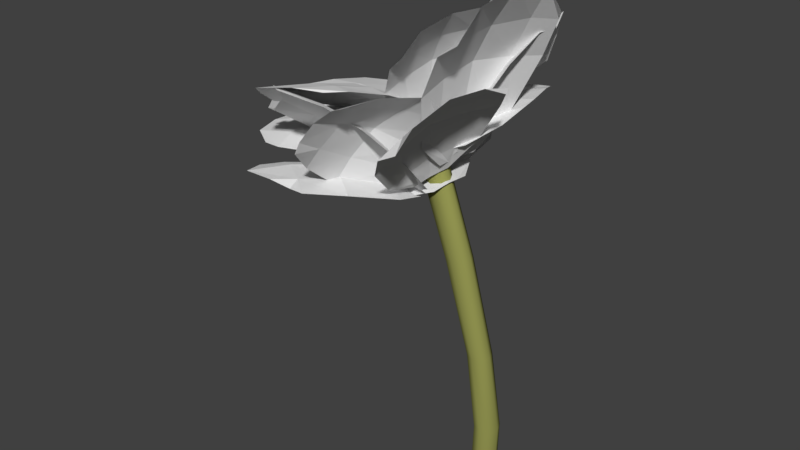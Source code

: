 # Source: SmallSingle.blend  (saved by Blender 2.79.0; exported with 4.5.12 LTS)
import bpy
from mathutils import Matrix  # noqa: F401  (used for matrix-valued properties, if any)

bpy.ops.wm.read_factory_settings(use_empty=True)
scene = bpy.context.scene
scene.name = 'Scene'

# ---- collections
col_collection_1 = bpy.data.collections.new('Collection 1'); scene.collection.children.link(col_collection_1)

# ---- materials (node trees are filled in below, after node groups)
mat_material_002 = bpy.data.materials.new('Material.002')
mat_material_002.alpha_threshold = 0.0
mat_material_002.use_transparent_shadow = False
mat_material_002.diffuse_color = (0.2936, 0.3032, 0.08391, 1.0)
mat_material_002.roughness = 0.5
mat_material_002.specular_intensity = 0.0
mat_petal_002 = bpy.data.materials.new('Petal.002')
mat_petal_002.alpha_threshold = 0.0
mat_petal_002.use_transparent_shadow = False
mat_petal_002.roughness = 0.5
mat_petal_002.specular_intensity = 0.0

# ---- material node trees

# ---- world
world_world = bpy.data.worlds.new('World'); scene.world = world_world
world_world.color = (0.05088, 0.05088, 0.05088)
world_world.use_sun_shadow = False
world_world.sun_shadow_jitter_overblur = 0.0
world_world.cycles.sampling_method = 'MANUAL'

# ---- meshes
me_cylinder_001 = bpy.data.meshes.new('Cylinder.001')
me_cylinder_001.from_pydata([(5.248, 1.0, -0.9866), (-0.02286, 1.174, 1.173), (5.955, 0.7071, -0.9866), (0.6639, 0.9023, 1.198), (6.248, -6.2e-08, -0.9866), (0.9548, 0.2044, 1.211), (5.955, -0.7071, -0.9866), (0.7014, -0.5112, 1.202), (5.248, -1.0, -0.9866), (0.03123, -0.8253, 1.177), (4.541, -0.7071, -0.9866), (-0.6657, -0.554, 1.152), (4.248, -2.396e-09, -0.9866), (-0.9674, 0.1439, 1.14), (4.541, 0.7071, -0.9866), (-0.7037, 0.8595, 1.148), (5.462, 1.0, -0.4966), (4.534, 1.009, 0.01435), (2.355, 1.11, 0.6321), (3.05, 0.8258, 0.6434), (5.172, 0.7152, 0.01193), (6.135, 0.7071, -0.4966), (3.353, 0.1236, 0.6504), (5.444, 0.007346, 0.01087), (6.424, -4.382e-08, -0.4966), (3.077, -0.5882, 0.6455), (5.175, -0.6992, 0.012), (6.135, -0.7071, -0.4966), (2.396, -0.8902, 0.635), (4.54, -0.991, 0.01462), (5.462, -1.0, -0.4966), (1.696, -0.6092, 0.6198), (3.891, -0.6971, 0.01619), (4.764, -0.7071, -0.4966), (1.385, 0.09162, 0.6103), (3.605, 0.0108, 0.01658), (4.449, 8.909e-10, -0.4966), (1.669, 0.8051, 0.618), (3.885, 0.7174, 0.0161), (4.764, 0.7071, -0.4966), (0.2122, -1.717, 1.049), (-2.073, -0.1307, 1.003), (-4.01, -10.3, 1.255), (-9.461, -6.519, 1.146), (-2.551, -10.63, 1.273), (-0.5893, -8.32, 1.235), (0.7088, -4.557, 1.129), (-5.071, -0.5458, 1.013), (-8.452, -2.861, 1.078), (-10.09, -5.393, 1.121), (-0.3638, -1.315, 1.042), (-0.9383, -0.9139, 1.033), (-1.506, -0.5215, 1.019), (-9.265, -8.027, 1.209), (-8.087, -10.29, 1.266), (-5.575, -10.57, 1.283), (-3.723, -1.383, 1.07), (-2.171, -2.394, 1.119), (-0.6344, -3.53, 1.132), (-6.74, -4.015, 1.17), (-4.631, -5.454, 1.254), (-2.435, -7.004, 1.256), (-8.481, -6.361, 1.198), (-6.374, -7.845, 1.275), (-4.16, -9.37, 1.284), (-1.453, 0.002012, 1.281), (1.272, 1.262, 1.375), (-8.743, 9.334, 1.45), (-2.974, 12.0, 1.648), (-9.003, 7.488, 1.421), (-8.176, 4.147, 1.338), (-4.728, 0.9959, 1.268), (2.164, 4.183, 1.505), (1.106, 8.435, 1.657), (-1.333, 11.03, 1.684), (-0.7895, 0.3027, 1.309), (-0.1205, 0.6076, 1.335), (0.5732, 0.9325, 1.356), (-4.207, 11.89, 1.671), (-6.833, 11.91, 1.644), (-8.247, 10.02, 1.532), (0.4663, 3.273, 1.481), (-1.428, 2.315, 1.436), (-3.22, 1.572, 1.354), (-1.202, 7.26, 1.644), (-3.921, 5.914, 1.6), (-6.309, 4.899, 1.469), (-3.074, 10.13, 1.671), (-5.449, 8.885, 1.637), (-7.564, 8.049, 1.516), (0.4321, -1.301, 1.32), (1.095, 1.806, 1.287), (-12.15, -1.464, 1.452), (-10.23, 7.533, 1.358), (-10.24, -2.911, 1.438), (-7.028, -3.585, 1.429), (-2.392, -3.152, 1.368), (-0.7181, 4.706, 1.287), (-4.749, 7.105, 1.318), (-7.952, 7.837, 1.326), (0.5933, -0.5193, 1.316), (0.7557, 0.261, 1.311), (0.9245, 1.034, 1.3), (-11.81, 6.101, 1.38), (-12.52, 3.242, 1.421), (-13.03, 0.3424, 1.44), (-1.068, 2.9, 1.341), (-1.485, 0.8106, 1.383), (-1.966, -1.3, 1.384), (-5.324, 4.76, 1.408), (-5.993, 1.879, 1.485), (-6.572, -1.093, 1.468), (-8.431, 5.553, 1.403), (-9.266, 2.578, 1.47), (-9.733, -0.531, 1.466), (-0.3096, 0.949, 1.498), (-2.756, 1.776, 1.411), (-2.318, -8.575, 1.815), (-9.402, -6.178, 1.563), (-0.9562, -7.65, 1.826), (0.168, -5.119, 1.767), (0.6881, -1.448, 1.621), (-5.499, 0.6437, 1.401), (-8.249, -2.273, 1.469), (-9.42, -4.788, 1.526), (-0.934, 1.167, 1.48), (-1.555, 1.382, 1.461), (-2.157, 1.581, 1.437), (-8.702, -8.024, 1.67), (-7.178, -9.93, 1.779), (-4.166, -9.553, 1.83), (-4.129, 0.2984, 1.48), (-2.513, -0.1711, 1.555), (-0.8223, -0.8214, 1.597), (-6.522, -2.762, 1.589), (-4.34, -3.431, 1.709), (-1.913, -4.321, 1.752), (-7.706, -5.229, 1.633), (-5.457, -6.076, 1.75), (-2.916, -6.853, 1.803), (-0.6437, 1.951, 1.422), (-1.41, -0.4472, 1.384), (4.021, 1.197, 2.13), (1.801, -5.747, 2.021), (3.444, 2.583, 2.07), (2.278, 3.348, 1.881), (0.6374, 3.251, 1.595), (-1.301, -2.814, 1.499), (-0.3598, -4.903, 1.752), (0.7912, -5.714, 1.94), (-0.8701, 1.359, 1.415), (-1.086, 0.7657, 1.407), (-1.253, 0.1605, 1.396), (2.325, -4.549, 2.151), (3.114, -2.346, 2.219), (3.743, -0.1044, 2.22), (-1.133, -1.325, 1.535), (-0.7852, 0.3451, 1.567), (-0.09622, 1.917, 1.586), (-0.2327, -2.929, 1.813), (0.1494, -0.5857, 1.871), (1.213, 1.589, 1.884), (0.9564, -3.81, 1.99), (1.506, -1.436, 2.053), (2.461, 0.8847, 2.064), (-0.6545, 0.5198, 1.231), (0.8542, -1.688, 1.38), (-0.4878, 8.757, 2.004), (1.799, 5.411, 2.23), (-1.255, 9.185, 1.862), (-2.243, 7.545, 1.564), (-1.824, 3.696, 1.276), (1.992, -1.886, 1.653), (2.499, 0.6091, 2.032), (2.297, 3.99, 2.213), (-0.3274, -0.04321, 1.27), (0.01475, -0.6029, 1.309), (0.427, -1.147, 1.345), (1.221, 6.203, 2.23), (0.4149, 8.055, 2.201), (-0.3731, 8.532, 2.073), (0.7294, -0.719, 1.575), (-0.513, 0.6908, 1.48), (-1.311, 2.267, 1.374), (0.8107, 1.975, 1.949), (-1.077, 3.518, 1.816), (-1.805, 5.815, 1.691), (1.154, 4.883, 2.148), (-0.372, 6.061, 2.04), (-0.9211, 7.933, 1.944), (0.2657, 1.998, 1.221), (1.645, 0.09543, 1.356), (1.627, 11.45, 1.627), (5.62, 5.944, 2.015), (0.6724, 10.78, 1.556), (-0.1521, 8.653, 1.403), (-0.3448, 4.963, 1.239), (3.143, 0.1526, 1.579), (4.592, 2.107, 1.865), (5.443, 4.203, 2.021), (0.5701, 1.521, 1.258), (0.8865, 1.045, 1.293), (1.259, 0.57, 1.325), (4.98, 7.794, 2.069), (3.68, 9.718, 1.968), (2.423, 11.31, 1.819), (2.014, 1.216, 1.515), (0.8927, 2.465, 1.433), (0.1505, 3.789, 1.333), (2.977, 3.572, 1.795), (1.28, 5.357, 1.693), (0.3811, 7.156, 1.542), (3.946, 5.573, 1.945), (2.336, 7.531, 1.839), (1.249, 9.301, 1.682), (-0.8496, 0.8864, 1.119), (0.9076, 2.989, 1.18), (-10.2, 5.554, 0.9999), (-5.108, 11.64, 1.177), (-9.824, 4.145, 1.004), (-7.647, 2.24, 1.032), (-3.814, 0.6446, 1.068), (0.6298, 5.964, 1.222), (-1.601, 9.476, 1.243), (-3.744, 11.42, 1.216), (-0.4289, 1.409, 1.138), (-0.002626, 1.932, 1.156), (0.4497, 2.46, 1.169), (-7.307, 11.57, 1.158), (-9.187, 9.796, 1.107), (-10.56, 7.665, 1.045), (-0.4922, 4.657, 1.216), (-1.727, 3.189, 1.192), (-2.869, 1.815, 1.133), (-3.217, 7.795, 1.248), (-5.057, 5.776, 1.229), (-6.526, 3.833, 1.133), (-5.221, 9.767, 1.214), (-7.184, 7.77, 1.182), (-8.665, 5.651, 1.094), (0.5042, -1.15, 1.299), (2.938, -0.3524, 1.402), (-5.265, 9.587, 1.151), (1.785, 11.9, 1.449), (-5.286, 6.411, 1.172), (-4.441, 3.631, 1.187), (-2.044, 0.2452, 1.225), (4.113, 2.264, 1.485), (3.936, 6.376, 1.54), (3.135, 9.172, 1.527), (1.088, -0.9489, 1.329), (1.679, -0.7482, 1.357), (2.305, -0.55, 1.38), (0.232, 11.47, 1.443), (-2.106, 10.75, 1.358), (-4.279, 9.997, 1.252), (2.515, 1.745, 1.452), (0.7734, 1.169, 1.399), (-0.7768, 0.6677, 1.313), (1.708, 5.78, 1.51), (-0.8336, 5.046, 1.449), (-2.877, 4.277, 1.316), (1.053, 8.536, 1.491), (-1.557, 7.899, 1.417), (-3.714, 6.977, 1.29), (1.234, -1.547, 1.1), (1.886, 1.173, 1.138), (-10.47, -0.906, 0.7803), (-8.583, 6.971, 0.8921), (-7.999, -2.537, 0.8795), (-5.316, -3.298, 0.9504), (-1.268, -3.08, 1.034), (0.3783, 3.799, 1.132), (-3.075, 6.061, 1.083), (-5.746, 6.873, 1.013), (1.375, -0.8716, 1.113), (1.522, -0.1949, 1.125), (1.701, 0.4883, 1.132), (-9.163, 5.507, 0.921), (-9.844, 2.972, 0.8964), (-10.37, 0.4667, 0.8492), (-0.1078, 2.147, 1.139), (-0.6021, 0.2753, 1.13), (-0.9899, -1.53, 1.086), (-3.879, 3.885, 1.104), (-4.711, 1.273, 1.105), (-5.105, -1.239, 1.031), (-6.422, 4.769, 1.028), (-7.352, 2.105, 1.014), (-7.701, -0.5568, 0.9517), (-1.308, -0.6802, 1.228), (-2.051, 2.041, 1.205), (-10.42, -6.258, 1.278), (-12.57, 1.624, 1.213), (-9.066, -6.369, 1.283), (-6.266, -5.576, 1.289), (-2.783, -3.31, 1.256), (-4.663, 3.573, 1.2), (-8.822, 3.789, 1.212), (-11.64, 3.048, 1.205), (-1.501, 0.000381, 1.226), (-1.693, 0.6809, 1.224), (-1.873, 1.361, 1.215), (-13.77, 0.08623, 1.237), (-13.33, -2.471, 1.266), (-12.38, -4.957, 1.279), (-4.221, 1.991, 1.244), (-3.709, 0.1638, 1.278), (-3.218, -1.689, 1.274), (-8.352, 1.677, 1.286), (-7.729, -0.8884, 1.348), (-6.952, -3.45, 1.328), (-11.11, 1.028, 1.268), (-10.57, -1.676, 1.321), (-9.659, -4.304, 1.312), (1.781, -2.983, 1.174), (-0.1864, -1.449, 1.06), (-4.977, -10.02, 1.81), (-10.67, -5.581, 1.48), (-2.204, -8.71, 1.738), (-0.1288, -7.325, 1.61), (1.783, -5.019, 1.364), (-3.193, -1.14, 1.077), (-6.898, -2.048, 1.219), (-9.011, -3.403, 1.344), (1.289, -2.569, 1.149), (0.7969, -2.164, 1.123), (0.3052, -1.802, 1.092), (-9.641, -5.968, 1.58), (-7.823, -7.304, 1.696), (-6.241, -9.211, 1.796), (-1.99, -1.787, 1.166), (-0.6276, -2.67, 1.255), (0.6688, -3.862, 1.32), (-5.372, -2.83, 1.353), (-3.519, -3.979, 1.493), (-1.666, -5.721, 1.567), (-7.496, -4.187, 1.464), (-5.668, -5.532, 1.606), (-3.646, -7.194, 1.687), (2.157, -0.1692, 1.34), (0.369, -0.9199, 1.165), (1.083, -10.6, 1.843), (-1.832, -11.82, 1.558), (1.989, -8.07, 1.859), (3.051, -4.602, 1.8), (3.108, -1.404, 1.56), (-1.416, -3.304, 1.118), (-2.956, -7.124, 1.213), (-2.657, -10.02, 1.404), (1.673, -0.3435, 1.299), (1.2, -0.5218, 1.257), (0.7788, -0.7189, 1.211), (-1.704, -11.52, 1.618), (-0.8744, -11.02, 1.733), (0.3564, -10.66, 1.819), (-0.6313, -2.705, 1.238), (0.4213, -2.097, 1.366), (1.787, -1.691, 1.474), (-2.101, -6.35, 1.378), (-0.8124, -5.421, 1.562), (1.207, -4.967, 1.701), (-2.015, -9.384, 1.516), (-0.9722, -8.387, 1.663), (0.7084, -8.252, 1.783), (1.237, -0.01843, 1.209), (0.1842, -2.484, 1.131), (7.367, -2.247, 1.848), (4.318, -9.386, 1.623), (6.767, -1.12, 1.843), (5.382, 0.09585, 1.687), (3.041, 0.858, 1.402), (0.3795, -5.378, 1.205), (1.76, -8.387, 1.419), (3.115, -9.64, 1.574), (0.9405, -0.6318, 1.192), (0.6541, -1.246, 1.175), (0.4142, -1.864, 1.153), (5.179, -8.814, 1.779), (6.592, -7.054, 1.921), (7.117, -4.23, 1.921), (0.7177, -3.874, 1.27), (1.26, -2.172, 1.334), (2.142, -0.5411, 1.375), (2.131, -6.432, 1.522), (2.798, -4.078, 1.627), (4.115, -1.788, 1.669), (3.648, -7.865, 1.673), (4.575, -5.553, 1.785), (5.698, -3.025, 1.824), (1.891, 2.086, 1.268), (1.457, -1.223, 1.262), (6.781, 4.585, 2.154), (5.523, -4.999, 2.137), (6.186, 5.271, 2.09), (4.844, 5.677, 1.845), (3.071, 4.46, 1.471), (1.973, -3.91, 1.456), (3.348, -5.71, 1.825), (4.793, -6.005, 2.087), (1.733, 1.268, 1.269), (1.59, 0.4463, 1.269), (1.516, -0.387, 1.266), (6.148, -3.499, 2.326), (6.755, -0.5066, 2.392), (6.947, 2.636, 2.335), (1.833, -1.894, 1.473), (1.89, 0.3853, 1.485), (2.421, 2.581, 1.481), (3.025, -3.024, 1.866), (2.954, 0.1821, 1.898), (3.846, 3.21, 1.877), (4.546, -3.427, 2.116), (4.53, -0.09456, 2.133), (5.401, 3.053, 2.128)], [], [(18, 1, 3, 19), (19, 3, 5, 22), (22, 5, 7, 25), (25, 7, 9, 28), (28, 9, 11, 31), (31, 11, 13, 34), (3, 1, 15, 13, 11, 9, 7, 5), (34, 13, 15, 37), (37, 15, 1, 18), (0, 2, 4, 6, 8, 10, 12, 14), (14, 39, 16, 0), (39, 38, 17, 16), (38, 37, 18, 17), (12, 36, 39, 14), (36, 35, 38, 39), (35, 34, 37, 38), (10, 33, 36, 12), (33, 32, 35, 36), (32, 31, 34, 35), (8, 30, 33, 10), (30, 29, 32, 33), (29, 28, 31, 32), (6, 27, 30, 8), (27, 26, 29, 30), (26, 25, 28, 29), (4, 24, 27, 6), (24, 23, 26, 27), (23, 22, 25, 26), (2, 21, 24, 4), (21, 20, 23, 24), (20, 19, 22, 23), (0, 16, 21, 2), (16, 17, 20, 21), (17, 18, 19, 20), (62, 49, 43, 53), (52, 41, 47, 56), (56, 47, 48, 59), (59, 48, 49, 62), (45, 61, 64, 44), (61, 60, 63, 64), (60, 59, 62, 63), (46, 58, 61, 45), (58, 57, 60, 61), (57, 56, 59, 60), (40, 50, 58, 46), (50, 51, 57, 58), (51, 52, 56, 57), (44, 64, 55, 42), (64, 63, 54, 55), (63, 62, 53, 54), (87, 74, 68, 78), (77, 66, 72, 81), (81, 72, 73, 84), (84, 73, 74, 87), (70, 86, 89, 69), (86, 85, 88, 89), (85, 84, 87, 88), (71, 83, 86, 70), (83, 82, 85, 86), (82, 81, 84, 85), (65, 75, 83, 71), (75, 76, 82, 83), (76, 77, 81, 82), (69, 89, 80, 67), (89, 88, 79, 80), (88, 87, 78, 79), (112, 99, 93, 103), (102, 91, 97, 106), (106, 97, 98, 109), (109, 98, 99, 112), (95, 111, 114, 94), (111, 110, 113, 114), (110, 109, 112, 113), (96, 108, 111, 95), (108, 107, 110, 111), (107, 106, 109, 110), (90, 100, 108, 96), (100, 101, 107, 108), (101, 102, 106, 107), (94, 114, 105, 92), (114, 113, 104, 105), (113, 112, 103, 104), (137, 124, 118, 128), (127, 116, 122, 131), (131, 122, 123, 134), (134, 123, 124, 137), (120, 136, 139, 119), (136, 135, 138, 139), (135, 134, 137, 138), (121, 133, 136, 120), (133, 132, 135, 136), (132, 131, 134, 135), (115, 125, 133, 121), (125, 126, 132, 133), (126, 127, 131, 132), (119, 139, 130, 117), (139, 138, 129, 130), (138, 137, 128, 129), (162, 149, 143, 153), (152, 141, 147, 156), (156, 147, 148, 159), (159, 148, 149, 162), (145, 161, 164, 144), (161, 160, 163, 164), (160, 159, 162, 163), (146, 158, 161, 145), (158, 157, 160, 161), (157, 156, 159, 160), (140, 150, 158, 146), (150, 151, 157, 158), (151, 152, 156, 157), (144, 164, 155, 142), (164, 163, 154, 155), (163, 162, 153, 154), (187, 174, 168, 178), (177, 166, 172, 181), (181, 172, 173, 184), (184, 173, 174, 187), (170, 186, 189, 169), (186, 185, 188, 189), (185, 184, 187, 188), (171, 183, 186, 170), (183, 182, 185, 186), (182, 181, 184, 185), (165, 175, 183, 171), (175, 176, 182, 183), (176, 177, 181, 182), (169, 189, 180, 167), (189, 188, 179, 180), (188, 187, 178, 179), (212, 199, 193, 203), (202, 191, 197, 206), (206, 197, 198, 209), (209, 198, 199, 212), (195, 211, 214, 194), (211, 210, 213, 214), (210, 209, 212, 213), (196, 208, 211, 195), (208, 207, 210, 211), (207, 206, 209, 210), (190, 200, 208, 196), (200, 201, 207, 208), (201, 202, 206, 207), (194, 214, 205, 192), (214, 213, 204, 205), (213, 212, 203, 204), (237, 224, 218, 228), (227, 216, 222, 231), (231, 222, 223, 234), (234, 223, 224, 237), (220, 236, 239, 219), (236, 235, 238, 239), (235, 234, 237, 238), (221, 233, 236, 220), (233, 232, 235, 236), (232, 231, 234, 235), (215, 225, 233, 221), (225, 226, 232, 233), (226, 227, 231, 232), (219, 239, 230, 217), (239, 238, 229, 230), (238, 237, 228, 229), (262, 249, 243, 253), (252, 241, 247, 256), (256, 247, 248, 259), (259, 248, 249, 262), (245, 261, 264, 244), (261, 260, 263, 264), (260, 259, 262, 263), (246, 258, 261, 245), (258, 257, 260, 261), (257, 256, 259, 260), (240, 250, 258, 246), (250, 251, 257, 258), (251, 252, 256, 257), (244, 264, 255, 242), (264, 263, 254, 255), (263, 262, 253, 254), (287, 274, 268, 278), (277, 266, 272, 281), (281, 272, 273, 284), (284, 273, 274, 287), (270, 286, 289, 269), (286, 285, 288, 289), (285, 284, 287, 288), (271, 283, 286, 270), (283, 282, 285, 286), (282, 281, 284, 285), (265, 275, 283, 271), (275, 276, 282, 283), (276, 277, 281, 282), (269, 289, 280, 267), (289, 288, 279, 280), (288, 287, 278, 279), (312, 299, 293, 303), (302, 291, 297, 306), (306, 297, 298, 309), (309, 298, 299, 312), (295, 311, 314, 294), (311, 310, 313, 314), (310, 309, 312, 313), (296, 308, 311, 295), (308, 307, 310, 311), (307, 306, 309, 310), (290, 300, 308, 296), (300, 301, 307, 308), (301, 302, 306, 307), (294, 314, 305, 292), (314, 313, 304, 305), (313, 312, 303, 304), (337, 324, 318, 328), (327, 316, 322, 331), (331, 322, 323, 334), (334, 323, 324, 337), (320, 336, 339, 319), (336, 335, 338, 339), (335, 334, 337, 338), (321, 333, 336, 320), (333, 332, 335, 336), (332, 331, 334, 335), (315, 325, 333, 321), (325, 326, 332, 333), (326, 327, 331, 332), (319, 339, 330, 317), (339, 338, 329, 330), (338, 337, 328, 329), (362, 349, 343, 353), (352, 341, 347, 356), (356, 347, 348, 359), (359, 348, 349, 362), (345, 361, 364, 344), (361, 360, 363, 364), (360, 359, 362, 363), (346, 358, 361, 345), (358, 357, 360, 361), (357, 356, 359, 360), (340, 350, 358, 346), (350, 351, 357, 358), (351, 352, 356, 357), (344, 364, 355, 342), (364, 363, 354, 355), (363, 362, 353, 354), (387, 374, 368, 378), (377, 366, 372, 381), (381, 372, 373, 384), (384, 373, 374, 387), (370, 386, 389, 369), (386, 385, 388, 389), (385, 384, 387, 388), (371, 383, 386, 370), (383, 382, 385, 386), (382, 381, 384, 385), (365, 375, 383, 371), (375, 376, 382, 383), (376, 377, 381, 382), (369, 389, 380, 367), (389, 388, 379, 380), (388, 387, 378, 379), (412, 399, 393, 403), (402, 391, 397, 406), (406, 397, 398, 409), (409, 398, 399, 412), (395, 411, 414, 394), (411, 410, 413, 414), (410, 409, 412, 413), (396, 408, 411, 395), (408, 407, 410, 411), (407, 406, 409, 410), (390, 400, 408, 396), (400, 401, 407, 408), (401, 402, 406, 407), (394, 414, 405, 392), (414, 413, 404, 405), (413, 412, 403, 404)])
me_cylinder_001.polygons.foreach_set('use_smooth', [1, 1, 1, 1, 1, 1, 1, 1, 1, 1, 1, 1, 1, 1, 1, 1, 1, 1, 1, 1, 1, 1, 1, 1, 1, 1, 1, 1, 1, 1, 1, 1, 1, 1, 0, 0, 0, 0, 0, 0, 0, 0, 0, 0, 0, 0, 0, 0, 0, 0, 0, 0, 0, 0, 0, 0, 0, 0, 0, 0, 0, 0, 0, 0, 0, 0, 0, 0, 0, 0, 0, 0, 0, 0, 0, 0, 0, 0, 0, 0, 0, 0, 0, 0, 0, 0, 0, 0, 0, 0, 0, 0, 0, 0, 0, 0, 0, 0, 0, 0, 0, 0, 0, 0, 0, 0, 0, 0, 0, 0, 0, 0, 0, 0, 0, 0, 0, 0, 0, 0, 0, 0, 0, 0, 0, 0, 0, 0, 0, 0, 0, 0, 0, 0, 0, 0, 0, 0, 0, 0, 0, 0, 0, 0, 0, 0, 0, 0, 0, 0, 0, 0, 0, 0, 0, 0, 0, 0, 0, 0, 0, 0, 0, 0, 0, 0, 0, 0, 0, 0, 0, 0, 0, 0, 0, 0, 0, 0, 0, 0, 0, 0, 0, 0, 0, 0, 0, 0, 0, 0, 0, 0, 0, 0, 0, 0, 0, 0, 0, 0, 0, 0, 0, 0, 0, 0, 0, 0, 0, 0, 0, 0, 0, 0, 0, 0, 0, 0, 0, 0, 0, 0, 0, 0, 0, 0, 0, 0, 0, 0, 0, 0, 0, 0, 0, 0, 0, 0, 0, 0, 0, 0, 0, 0, 0, 0, 0, 0, 0, 0, 0, 0, 0, 0, 0, 0, 0, 0, 0, 0, 0, 0, 0, 0, 0, 0, 0, 0, 0, 0, 0, 0, 0, 0])
me_cylinder_001.polygons.foreach_set('material_index', [0, 0, 0, 0, 0, 0, 0, 0, 0, 0, 0, 0, 0, 0, 0, 0, 0, 0, 0, 0, 0, 0, 0, 0, 0, 0, 0, 0, 0, 0, 0, 0, 0, 0, 1, 1, 1, 1, 1, 1, 1, 1, 1, 1, 1, 1, 1, 1, 1, 1, 1, 1, 1, 1, 1, 1, 1, 1, 1, 1, 1, 1, 1, 1, 1, 1, 1, 1, 1, 1, 1, 1, 1, 1, 1, 1, 1, 1, 1, 1, 1, 1, 1, 1, 1, 1, 1, 1, 1, 1, 1, 1, 1, 1, 1, 1, 1, 1, 1, 1, 1, 1, 1, 1, 1, 1, 1, 1, 1, 1, 1, 1, 1, 1, 1, 1, 1, 1, 1, 1, 1, 1, 1, 1, 1, 1, 1, 1, 1, 1, 1, 1, 1, 1, 1, 1, 1, 1, 1, 1, 1, 1, 1, 1, 1, 1, 1, 1, 1, 1, 1, 1, 1, 1, 1, 1, 1, 1, 1, 1, 1, 1, 1, 1, 1, 1, 1, 1, 1, 1, 1, 1, 1, 1, 1, 1, 1, 1, 1, 1, 1, 1, 1, 1, 1, 1, 1, 1, 1, 1, 1, 1, 1, 1, 1, 1, 1, 1, 1, 1, 1, 1, 1, 1, 1, 1, 1, 1, 1, 1, 1, 1, 1, 1, 1, 1, 1, 1, 1, 1, 1, 1, 1, 1, 1, 1, 1, 1, 1, 1, 1, 1, 1, 1, 1, 1, 1, 1, 1, 1, 1, 1, 1, 1, 1, 1, 1, 1, 1, 1, 1, 1, 1, 1, 1, 1, 1, 1, 1, 1, 1, 1, 1, 1, 1, 1, 1, 1, 1, 1, 1, 1, 1, 1])
_uv = me_cylinder_001.uv_layers.new(name='UVMap')
_uv.uv.foreach_set('vector', [0.0, 0.0, 0.0, 0.0, 0.0, 0.0, 0.0, 0.0, 0.0, 0.0, 0.0, 0.0, 0.0, 0.0, 0.0, 0.0, 0.0, 0.0, 0.0, 0.0, 0.0, 0.0, 0.0, 0.0, 0.0, 0.0, 0.0, 0.0, 0.0, 0.0, 0.0, 0.0, 0.0, 0.0, 0.0, 0.0, 0.0, 0.0, 0.0, 0.0, 0.0, 0.0, 0.0, 0.0, 0.0, 0.0, 0.0, 0.0, 0.0, 0.0, 0.0, 0.0, 0.0, 0.0, 0.0, 0.0, 0.0, 0.0, 0.0, 0.0, 0.0, 0.0, 0.0, 0.0, 0.0, 0.0, 0.0, 0.0, 0.0, 0.0, 0.0, 0.0, 0.0, 0.0, 0.0, 0.0, 0.0, 0.0, 0.0, 0.0, 0.0, 0.0, 0.0, 0.0, 0.0, 0.0, 0.0, 0.0, 0.0, 0.0, 0.0, 0.0, 0.0, 0.0, 0.0, 0.0, 0.0, 0.0, 0.0, 0.0, 0.0, 0.0, 0.0, 0.0, 0.0, 0.0, 0.0, 0.0, 0.0, 0.0, 0.0, 0.0, 0.0, 0.0, 0.0, 0.0, 0.0, 0.0, 0.0, 0.0, 0.0, 0.0, 0.0, 0.0, 0.0, 0.0, 0.0, 0.0, 0.0, 0.0, 0.0, 0.0, 0.0, 0.0, 0.0, 0.0, 0.0, 0.0, 0.0, 0.0, 0.0, 0.0, 0.0, 0.0, 0.0, 0.0, 0.0, 0.0, 0.0, 0.0, 0.0, 0.0, 0.0, 0.0, 0.0, 0.0, 0.0, 0.0, 0.0, 0.0, 0.0, 0.0, 0.0, 0.0, 0.0, 0.0, 0.0, 0.0, 0.0, 0.0, 0.0, 0.0, 0.0, 0.0, 0.0, 0.0, 0.0, 0.0, 0.0, 0.0, 0.0, 0.0, 0.0, 0.0, 0.0, 0.0, 0.0, 0.0, 0.0, 0.0, 0.0, 0.0, 0.0, 0.0, 0.0, 0.0, 0.0, 0.0, 0.0, 0.0, 0.0, 0.0, 0.0, 0.0, 0.0, 0.0, 0.0, 0.0, 0.0, 0.0, 0.0, 0.0, 0.0, 0.0, 0.0, 0.0, 0.0, 0.0, 0.0, 0.0, 0.0, 0.0, 0.0, 0.0, 0.0, 0.0, 0.0, 0.0, 0.0, 0.0, 0.0, 0.0, 0.0, 0.0, 0.0, 0.0, 0.0, 0.0, 0.0, 0.0, 0.0, 0.0, 0.0, 0.0, 0.0, 0.0, 0.0, 0.0, 0.0, 0.0, 0.0, 0.0, 0.0, 0.0, 0.0, 0.0, 0.0, 0.0, 0.0, 0.0, 0.0, 0.0, 0.0, 0.0, 0.0, 0.0, 0.0, 0.0, 0.0, 0.0, 0.0, 0.0, 0.0, 0.0, 0.0, 0.0, 0.0, 0.0, 0.0, 0.0, 0.0, 0.0, 0.0, 0.0, 0.0, 0.0, 0.0, 0.0, 0.7498, 0.7758, 0.9935, 0.7922, 0.925, 0.9734, 0.7651, 0.9737, 0.3779, 0.0103, 0.4163, 0.008267, 0.6234, 0.1134, 0.4728, 0.1075, 0.4728, 0.1075, 0.6234, 0.1134, 0.946, 0.5313, 0.6657, 0.4758, 0.6657, 0.4758, 0.946, 0.5313, 0.9935, 0.7922, 0.7498, 0.7758, 0.01109, 0.4924, 0.2396, 0.4874, 0.2296, 0.7827, 0.01214, 0.7766, 0.2396, 0.4874, 0.4493, 0.4832, 0.4875, 0.7832, 0.2296, 0.7827, 0.4493, 0.4832, 0.6657, 0.4758, 0.7498, 0.7758, 0.4875, 0.7832, 0.151, 0.1212, 0.2545, 0.1174, 0.2396, 0.4874, 0.01109, 0.4924, 0.2545, 0.1174, 0.3659, 0.1166, 0.4493, 0.4832, 0.2396, 0.4874, 0.3659, 0.1166, 0.4728, 0.1075, 0.6657, 0.4758, 0.4493, 0.4832, 0.2591, 0.01412, 0.2996, 0.01335, 0.2545, 0.1174, 0.151, 0.1212, 0.2996, 0.01335, 0.3391, 0.01245, 0.3659, 0.1166, 0.2545, 0.1174, 0.3391, 0.01245, 0.3779, 0.0103, 0.4728, 0.1075, 0.3659, 0.1166, 0.01214, 0.7766, 0.2296, 0.7827, 0.2234, 0.994, 0.0762, 0.9951, 0.2296, 0.7827, 0.4875, 0.7832, 0.492, 0.9891, 0.2234, 0.994, 0.4875, 0.7832, 0.7498, 0.7758, 0.7651, 0.9737, 0.492, 0.9891, 0.7498, 0.7758, 0.9935, 0.7922, 0.925, 0.9734, 0.7651, 0.9737, 0.3779, 0.0103, 0.4163, 0.008267, 0.6234, 0.1134, 0.4728, 0.1075, 0.4728, 0.1075, 0.6234, 0.1134, 0.946, 0.5313, 0.6657, 0.4758, 0.6657, 0.4758, 0.946, 0.5313, 0.9935, 0.7922, 0.7498, 0.7758, 0.01109, 0.4924, 0.2396, 0.4874, 0.2296, 0.7827, 0.01214, 0.7766, 0.2396, 0.4874, 0.4493, 0.4832, 0.4875, 0.7832, 0.2296, 0.7827, 0.4493, 0.4832, 0.6657, 0.4758, 0.7498, 0.7758, 0.4875, 0.7832, 0.151, 0.1212, 0.2545, 0.1174, 0.2396, 0.4874, 0.01109, 0.4924, 0.2545, 0.1174, 0.3659, 0.1166, 0.4493, 0.4832, 0.2396, 0.4874, 0.3659, 0.1166, 0.4728, 0.1075, 0.6657, 0.4758, 0.4493, 0.4832, 0.2591, 0.01412, 0.2996, 0.01335, 0.2545, 0.1174, 0.151, 0.1212, 0.2996, 0.01335, 0.3391, 0.01245, 0.3659, 0.1166, 0.2545, 0.1174, 0.3391, 0.01245, 0.3779, 0.0103, 0.4728, 0.1075, 0.3659, 0.1166, 0.01214, 0.7766, 0.2296, 0.7827, 0.2234, 0.994, 0.0762, 0.9951, 0.2296, 0.7827, 0.4875, 0.7832, 0.492, 0.9891, 0.2234, 0.994, 0.4875, 0.7832, 0.7498, 0.7758, 0.7651, 0.9737, 0.492, 0.9891, 0.7498, 0.7758, 0.9935, 0.7922, 0.925, 0.9734, 0.7651, 0.9737, 0.3779, 0.0103, 0.4163, 0.008267, 0.6234, 0.1134, 0.4728, 0.1075, 0.4728, 0.1075, 0.6234, 0.1134, 0.946, 0.5313, 0.6657, 0.4758, 0.6657, 0.4758, 0.946, 0.5313, 0.9935, 0.7922, 0.7498, 0.7758, 0.01109, 0.4924, 0.2396, 0.4874, 0.2296, 0.7827, 0.01214, 0.7766, 0.2396, 0.4874, 0.4493, 0.4832, 0.4875, 0.7832, 0.2296, 0.7827, 0.4493, 0.4832, 0.6657, 0.4758, 0.7498, 0.7758, 0.4875, 0.7832, 0.151, 0.1212, 0.2545, 0.1174, 0.2396, 0.4874, 0.01109, 0.4924, 0.2545, 0.1174, 0.3659, 0.1166, 0.4493, 0.4832, 0.2396, 0.4874, 0.3659, 0.1166, 0.4728, 0.1075, 0.6657, 0.4758, 0.4493, 0.4832, 0.2591, 0.01412, 0.2996, 0.01335, 0.2545, 0.1174, 0.151, 0.1212, 0.2996, 0.01335, 0.3391, 0.01245, 0.3659, 0.1166, 0.2545, 0.1174, 0.3391, 0.01245, 0.3779, 0.0103, 0.4728, 0.1075, 0.3659, 0.1166, 0.01214, 0.7766, 0.2296, 0.7827, 0.2234, 0.994, 0.0762, 0.9951, 0.2296, 0.7827, 0.4875, 0.7832, 0.492, 0.9891, 0.2234, 0.994, 0.4875, 0.7832, 0.7498, 0.7758, 0.7651, 0.9737, 0.492, 0.9891, 0.7498, 0.7758, 0.9935, 0.7922, 0.925, 0.9734, 0.7651, 0.9737, 0.3779, 0.0103, 0.4163, 0.008267, 0.6234, 0.1134, 0.4728, 0.1075, 0.4728, 0.1075, 0.6234, 0.1134, 0.946, 0.5313, 0.6657, 0.4758, 0.6657, 0.4758, 0.946, 0.5313, 0.9935, 0.7922, 0.7498, 0.7758, 0.01109, 0.4924, 0.2396, 0.4874, 0.2296, 0.7827, 0.01214, 0.7766, 0.2396, 0.4874, 0.4493, 0.4832, 0.4875, 0.7832, 0.2296, 0.7827, 0.4493, 0.4832, 0.6657, 0.4758, 0.7498, 0.7758, 0.4875, 0.7832, 0.151, 0.1212, 0.2545, 0.1174, 0.2396, 0.4874, 0.01109, 0.4924, 0.2545, 0.1174, 0.3659, 0.1166, 0.4493, 0.4832, 0.2396, 0.4874, 0.3659, 0.1166, 0.4728, 0.1075, 0.6657, 0.4758, 0.4493, 0.4832, 0.2591, 0.01412, 0.2996, 0.01335, 0.2545, 0.1174, 0.151, 0.1212, 0.2996, 0.01335, 0.3391, 0.01245, 0.3659, 0.1166, 0.2545, 0.1174, 0.3391, 0.01245, 0.3779, 0.0103, 0.4728, 0.1075, 0.3659, 0.1166, 0.01214, 0.7766, 0.2296, 0.7827, 0.2234, 0.994, 0.0762, 0.9951, 0.2296, 0.7827, 0.4875, 0.7832, 0.492, 0.9891, 0.2234, 0.994, 0.4875, 0.7832, 0.7498, 0.7758, 0.7651, 0.9737, 0.492, 0.9891, 0.7498, 0.7758, 0.9935, 0.7922, 0.925, 0.9734, 0.7651, 0.9737, 0.3779, 0.0103, 0.4163, 0.008267, 0.6234, 0.1134, 0.4728, 0.1075, 0.4728, 0.1075, 0.6234, 0.1134, 0.946, 0.5313, 0.6657, 0.4758, 0.6657, 0.4758, 0.946, 0.5313, 0.9935, 0.7922, 0.7498, 0.7758, 0.01109, 0.4924, 0.2396, 0.4874, 0.2296, 0.7827, 0.01214, 0.7766, 0.2396, 0.4874, 0.4493, 0.4832, 0.4875, 0.7832, 0.2296, 0.7827, 0.4493, 0.4832, 0.6657, 0.4758, 0.7498, 0.7758, 0.4875, 0.7832, 0.151, 0.1212, 0.2545, 0.1174, 0.2396, 0.4874, 0.01109, 0.4924, 0.2545, 0.1174, 0.3659, 0.1166, 0.4493, 0.4832, 0.2396, 0.4874, 0.3659, 0.1166, 0.4728, 0.1075, 0.6657, 0.4758, 0.4493, 0.4832, 0.2591, 0.01412, 0.2996, 0.01335, 0.2545, 0.1174, 0.151, 0.1212, 0.2996, 0.01335, 0.3391, 0.01245, 0.3659, 0.1166, 0.2545, 0.1174, 0.3391, 0.01245, 0.3779, 0.0103, 0.4728, 0.1075, 0.3659, 0.1166, 0.01214, 0.7766, 0.2296, 0.7827, 0.2234, 0.994, 0.0762, 0.9951, 0.2296, 0.7827, 0.4875, 0.7832, 0.492, 0.9891, 0.2234, 0.994, 0.4875, 0.7832, 0.7498, 0.7758, 0.7651, 0.9737, 0.492, 0.9891, 0.7498, 0.7758, 0.9935, 0.7922, 0.925, 0.9734, 0.7651, 0.9737, 0.3779, 0.0103, 0.4163, 0.008267, 0.6234, 0.1134, 0.4728, 0.1075, 0.4728, 0.1075, 0.6234, 0.1134, 0.946, 0.5313, 0.6657, 0.4758, 0.6657, 0.4758, 0.946, 0.5313, 0.9935, 0.7922, 0.7498, 0.7758, 0.01109, 0.4924, 0.2396, 0.4874, 0.2296, 0.7827, 0.01214, 0.7766, 0.2396, 0.4874, 0.4493, 0.4832, 0.4875, 0.7832, 0.2296, 0.7827, 0.4493, 0.4832, 0.6657, 0.4758, 0.7498, 0.7758, 0.4875, 0.7832, 0.151, 0.1212, 0.2545, 0.1174, 0.2396, 0.4874, 0.01109, 0.4924, 0.2545, 0.1174, 0.3659, 0.1166, 0.4493, 0.4832, 0.2396, 0.4874, 0.3659, 0.1166, 0.4728, 0.1075, 0.6657, 0.4758, 0.4493, 0.4832, 0.2591, 0.01412, 0.2996, 0.01335, 0.2545, 0.1174, 0.151, 0.1212, 0.2996, 0.01335, 0.3391, 0.01245, 0.3659, 0.1166, 0.2545, 0.1174, 0.3391, 0.01245, 0.3779, 0.0103, 0.4728, 0.1075, 0.3659, 0.1166, 0.01214, 0.7766, 0.2296, 0.7827, 0.2234, 0.994, 0.0762, 0.9951, 0.2296, 0.7827, 0.4875, 0.7832, 0.492, 0.9891, 0.2234, 0.994, 0.4875, 0.7832, 0.7498, 0.7758, 0.7651, 0.9737, 0.492, 0.9891, 0.7498, 0.7758, 0.9935, 0.7922, 0.925, 0.9734, 0.7651, 0.9737, 0.3779, 0.0103, 0.4163, 0.008267, 0.6234, 0.1134, 0.4728, 0.1075, 0.4728, 0.1075, 0.6234, 0.1134, 0.946, 0.5313, 0.6657, 0.4758, 0.6657, 0.4758, 0.946, 0.5313, 0.9935, 0.7922, 0.7498, 0.7758, 0.01109, 0.4924, 0.2396, 0.4874, 0.2296, 0.7827, 0.01214, 0.7766, 0.2396, 0.4874, 0.4493, 0.4832, 0.4875, 0.7832, 0.2296, 0.7827, 0.4493, 0.4832, 0.6657, 0.4758, 0.7498, 0.7758, 0.4875, 0.7832, 0.151, 0.1212, 0.2545, 0.1174, 0.2396, 0.4874, 0.01109, 0.4924, 0.2545, 0.1174, 0.3659, 0.1166, 0.4493, 0.4832, 0.2396, 0.4874, 0.3659, 0.1166, 0.4728, 0.1075, 0.6657, 0.4758, 0.4493, 0.4832, 0.2591, 0.01412, 0.2996, 0.01335, 0.2545, 0.1174, 0.151, 0.1212, 0.2996, 0.01335, 0.3391, 0.01245, 0.3659, 0.1166, 0.2545, 0.1174, 0.3391, 0.01245, 0.3779, 0.0103, 0.4728, 0.1075, 0.3659, 0.1166, 0.01214, 0.7766, 0.2296, 0.7827, 0.2234, 0.994, 0.0762, 0.9951, 0.2296, 0.7827, 0.4875, 0.7832, 0.492, 0.9891, 0.2234, 0.994, 0.4875, 0.7832, 0.7498, 0.7758, 0.7651, 0.9737, 0.492, 0.9891, 0.7498, 0.7758, 0.9935, 0.7922, 0.925, 0.9734, 0.7651, 0.9737, 0.3779, 0.0103, 0.4163, 0.008267, 0.6234, 0.1134, 0.4728, 0.1075, 0.4728, 0.1075, 0.6234, 0.1134, 0.946, 0.5313, 0.6657, 0.4758, 0.6657, 0.4758, 0.946, 0.5313, 0.9935, 0.7922, 0.7498, 0.7758, 0.01109, 0.4924, 0.2396, 0.4874, 0.2296, 0.7827, 0.01214, 0.7766, 0.2396, 0.4874, 0.4493, 0.4832, 0.4875, 0.7832, 0.2296, 0.7827, 0.4493, 0.4832, 0.6657, 0.4758, 0.7498, 0.7758, 0.4875, 0.7832, 0.151, 0.1212, 0.2545, 0.1174, 0.2396, 0.4874, 0.01109, 0.4924, 0.2545, 0.1174, 0.3659, 0.1166, 0.4493, 0.4832, 0.2396, 0.4874, 0.3659, 0.1166, 0.4728, 0.1075, 0.6657, 0.4758, 0.4493, 0.4832, 0.2591, 0.01412, 0.2996, 0.01335, 0.2545, 0.1174, 0.151, 0.1212, 0.2996, 0.01335, 0.3391, 0.01245, 0.3659, 0.1166, 0.2545, 0.1174, 0.3391, 0.01245, 0.3779, 0.0103, 0.4728, 0.1075, 0.3659, 0.1166, 0.01214, 0.7766, 0.2296, 0.7827, 0.2234, 0.994, 0.0762, 0.9951, 0.2296, 0.7827, 0.4875, 0.7832, 0.492, 0.9891, 0.2234, 0.994, 0.4875, 0.7832, 0.7498, 0.7758, 0.7651, 0.9737, 0.492, 0.9891, 0.7498, 0.7758, 0.9935, 0.7922, 0.925, 0.9734, 0.7651, 0.9737, 0.3779, 0.0103, 0.4163, 0.008267, 0.6234, 0.1134, 0.4728, 0.1075, 0.4728, 0.1075, 0.6234, 0.1134, 0.946, 0.5313, 0.6657, 0.4758, 0.6657, 0.4758, 0.946, 0.5313, 0.9935, 0.7922, 0.7498, 0.7758, 0.01109, 0.4924, 0.2396, 0.4874, 0.2296, 0.7827, 0.01214, 0.7766, 0.2396, 0.4874, 0.4493, 0.4832, 0.4875, 0.7832, 0.2296, 0.7827, 0.4493, 0.4832, 0.6657, 0.4758, 0.7498, 0.7758, 0.4875, 0.7832, 0.151, 0.1212, 0.2545, 0.1174, 0.2396, 0.4874, 0.01109, 0.4924, 0.2545, 0.1174, 0.3659, 0.1166, 0.4493, 0.4832, 0.2396, 0.4874, 0.3659, 0.1166, 0.4728, 0.1075, 0.6657, 0.4758, 0.4493, 0.4832, 0.2591, 0.01412, 0.2996, 0.01335, 0.2545, 0.1174, 0.151, 0.1212, 0.2996, 0.01335, 0.3391, 0.01245, 0.3659, 0.1166, 0.2545, 0.1174, 0.3391, 0.01245, 0.3779, 0.0103, 0.4728, 0.1075, 0.3659, 0.1166, 0.01214, 0.7766, 0.2296, 0.7827, 0.2234, 0.994, 0.0762, 0.9951, 0.2296, 0.7827, 0.4875, 0.7832, 0.492, 0.9891, 0.2234, 0.994, 0.4875, 0.7832, 0.7498, 0.7758, 0.7651, 0.9737, 0.492, 0.9891, 0.7498, 0.7758, 0.9935, 0.7922, 0.925, 0.9734, 0.7651, 0.9737, 0.3779, 0.0103, 0.4163, 0.008267, 0.6234, 0.1134, 0.4728, 0.1075, 0.4728, 0.1075, 0.6234, 0.1134, 0.946, 0.5313, 0.6657, 0.4758, 0.6657, 0.4758, 0.946, 0.5313, 0.9935, 0.7922, 0.7498, 0.7758, 0.01109, 0.4924, 0.2396, 0.4874, 0.2296, 0.7827, 0.01214, 0.7766, 0.2396, 0.4874, 0.4493, 0.4832, 0.4875, 0.7832, 0.2296, 0.7827, 0.4493, 0.4832, 0.6657, 0.4758, 0.7498, 0.7758, 0.4875, 0.7832, 0.151, 0.1212, 0.2545, 0.1174, 0.2396, 0.4874, 0.01109, 0.4924, 0.2545, 0.1174, 0.3659, 0.1166, 0.4493, 0.4832, 0.2396, 0.4874, 0.3659, 0.1166, 0.4728, 0.1075, 0.6657, 0.4758, 0.4493, 0.4832, 0.2591, 0.01412, 0.2996, 0.01335, 0.2545, 0.1174, 0.151, 0.1212, 0.2996, 0.01335, 0.3391, 0.01245, 0.3659, 0.1166, 0.2545, 0.1174, 0.3391, 0.01245, 0.3779, 0.0103, 0.4728, 0.1075, 0.3659, 0.1166, 0.01214, 0.7766, 0.2296, 0.7827, 0.2234, 0.994, 0.0762, 0.9951, 0.2296, 0.7827, 0.4875, 0.7832, 0.492, 0.9891, 0.2234, 0.994, 0.4875, 0.7832, 0.7498, 0.7758, 0.7651, 0.9737, 0.492, 0.9891, 0.7498, 0.7758, 0.9935, 0.7922, 0.925, 0.9734, 0.7651, 0.9737, 0.3779, 0.0103, 0.4163, 0.008267, 0.6234, 0.1134, 0.4728, 0.1075, 0.4728, 0.1075, 0.6234, 0.1134, 0.946, 0.5313, 0.6657, 0.4758, 0.6657, 0.4758, 0.946, 0.5313, 0.9935, 0.7922, 0.7498, 0.7758, 0.01109, 0.4924, 0.2396, 0.4874, 0.2296, 0.7827, 0.01214, 0.7766, 0.2396, 0.4874, 0.4493, 0.4832, 0.4875, 0.7832, 0.2296, 0.7827, 0.4493, 0.4832, 0.6657, 0.4758, 0.7498, 0.7758, 0.4875, 0.7832, 0.151, 0.1212, 0.2545, 0.1174, 0.2396, 0.4874, 0.01109, 0.4924, 0.2545, 0.1174, 0.3659, 0.1166, 0.4493, 0.4832, 0.2396, 0.4874, 0.3659, 0.1166, 0.4728, 0.1075, 0.6657, 0.4758, 0.4493, 0.4832, 0.2591, 0.01412, 0.2996, 0.01335, 0.2545, 0.1174, 0.151, 0.1212, 0.2996, 0.01335, 0.3391, 0.01245, 0.3659, 0.1166, 0.2545, 0.1174, 0.3391, 0.01245, 0.3779, 0.0103, 0.4728, 0.1075, 0.3659, 0.1166, 0.01214, 0.7766, 0.2296, 0.7827, 0.2234, 0.994, 0.0762, 0.9951, 0.2296, 0.7827, 0.4875, 0.7832, 0.492, 0.9891, 0.2234, 0.994, 0.4875, 0.7832, 0.7498, 0.7758, 0.7651, 0.9737, 0.492, 0.9891, 0.7498, 0.7758, 0.9935, 0.7922, 0.925, 0.9734, 0.7651, 0.9737, 0.3779, 0.0103, 0.4163, 0.008267, 0.6234, 0.1134, 0.4728, 0.1075, 0.4728, 0.1075, 0.6234, 0.1134, 0.946, 0.5313, 0.6657, 0.4758, 0.6657, 0.4758, 0.946, 0.5313, 0.9935, 0.7922, 0.7498, 0.7758, 0.01109, 0.4924, 0.2396, 0.4874, 0.2296, 0.7827, 0.01214, 0.7766, 0.2396, 0.4874, 0.4493, 0.4832, 0.4875, 0.7832, 0.2296, 0.7827, 0.4493, 0.4832, 0.6657, 0.4758, 0.7498, 0.7758, 0.4875, 0.7832, 0.151, 0.1212, 0.2545, 0.1174, 0.2396, 0.4874, 0.01109, 0.4924, 0.2545, 0.1174, 0.3659, 0.1166, 0.4493, 0.4832, 0.2396, 0.4874, 0.3659, 0.1166, 0.4728, 0.1075, 0.6657, 0.4758, 0.4493, 0.4832, 0.2591, 0.01412, 0.2996, 0.01335, 0.2545, 0.1174, 0.151, 0.1212, 0.2996, 0.01335, 0.3391, 0.01245, 0.3659, 0.1166, 0.2545, 0.1174, 0.3391, 0.01245, 0.3779, 0.0103, 0.4728, 0.1075, 0.3659, 0.1166, 0.01214, 0.7766, 0.2296, 0.7827, 0.2234, 0.994, 0.0762, 0.9951, 0.2296, 0.7827, 0.4875, 0.7832, 0.492, 0.9891, 0.2234, 0.994, 0.4875, 0.7832, 0.7498, 0.7758, 0.7651, 0.9737, 0.492, 0.9891, 0.7498, 0.7758, 0.9935, 0.7922, 0.925, 0.9734, 0.7651, 0.9737, 0.3779, 0.0103, 0.4163, 0.008267, 0.6234, 0.1134, 0.4728, 0.1075, 0.4728, 0.1075, 0.6234, 0.1134, 0.946, 0.5313, 0.6657, 0.4758, 0.6657, 0.4758, 0.946, 0.5313, 0.9935, 0.7922, 0.7498, 0.7758, 0.01109, 0.4924, 0.2396, 0.4874, 0.2296, 0.7827, 0.01214, 0.7766, 0.2396, 0.4874, 0.4493, 0.4832, 0.4875, 0.7832, 0.2296, 0.7827, 0.4493, 0.4832, 0.6657, 0.4758, 0.7498, 0.7758, 0.4875, 0.7832, 0.151, 0.1212, 0.2545, 0.1174, 0.2396, 0.4874, 0.01109, 0.4924, 0.2545, 0.1174, 0.3659, 0.1166, 0.4493, 0.4832, 0.2396, 0.4874, 0.3659, 0.1166, 0.4728, 0.1075, 0.6657, 0.4758, 0.4493, 0.4832, 0.2591, 0.01412, 0.2996, 0.01335, 0.2545, 0.1174, 0.151, 0.1212, 0.2996, 0.01335, 0.3391, 0.01245, 0.3659, 0.1166, 0.2545, 0.1174, 0.3391, 0.01245, 0.3779, 0.0103, 0.4728, 0.1075, 0.3659, 0.1166, 0.01214, 0.7766, 0.2296, 0.7827, 0.2234, 0.994, 0.0762, 0.9951, 0.2296, 0.7827, 0.4875, 0.7832, 0.492, 0.9891, 0.2234, 0.994, 0.4875, 0.7832, 0.7498, 0.7758, 0.7651, 0.9737, 0.492, 0.9891, 0.7498, 0.7758, 0.9935, 0.7922, 0.925, 0.9734, 0.7651, 0.9737, 0.3779, 0.0103, 0.4163, 0.008267, 0.6234, 0.1134, 0.4728, 0.1075, 0.4728, 0.1075, 0.6234, 0.1134, 0.946, 0.5313, 0.6657, 0.4758, 0.6657, 0.4758, 0.946, 0.5313, 0.9935, 0.7922, 0.7498, 0.7758, 0.01109, 0.4924, 0.2396, 0.4874, 0.2296, 0.7827, 0.01214, 0.7766, 0.2396, 0.4874, 0.4493, 0.4832, 0.4875, 0.7832, 0.2296, 0.7827, 0.4493, 0.4832, 0.6657, 0.4758, 0.7498, 0.7758, 0.4875, 0.7832, 0.151, 0.1212, 0.2545, 0.1174, 0.2396, 0.4874, 0.01109, 0.4924, 0.2545, 0.1174, 0.3659, 0.1166, 0.4493, 0.4832, 0.2396, 0.4874, 0.3659, 0.1166, 0.4728, 0.1075, 0.6657, 0.4758, 0.4493, 0.4832, 0.2591, 0.01412, 0.2996, 0.01335, 0.2545, 0.1174, 0.151, 0.1212, 0.2996, 0.01335, 0.3391, 0.01245, 0.3659, 0.1166, 0.2545, 0.1174, 0.3391, 0.01245, 0.3779, 0.0103, 0.4728, 0.1075, 0.3659, 0.1166, 0.01214, 0.7766, 0.2296, 0.7827, 0.2234, 0.994, 0.0762, 0.9951, 0.2296, 0.7827, 0.4875, 0.7832, 0.492, 0.9891, 0.2234, 0.994, 0.4875, 0.7832, 0.7498, 0.7758, 0.7651, 0.9737, 0.492, 0.9891, 0.7498, 0.7758, 0.9935, 0.7922, 0.925, 0.9734, 0.7651, 0.9737, 0.3779, 0.0103, 0.4163, 0.008267, 0.6234, 0.1134, 0.4728, 0.1075, 0.4728, 0.1075, 0.6234, 0.1134, 0.946, 0.5313, 0.6657, 0.4758, 0.6657, 0.4758, 0.946, 0.5313, 0.9935, 0.7922, 0.7498, 0.7758, 0.01109, 0.4924, 0.2396, 0.4874, 0.2296, 0.7827, 0.01214, 0.7766, 0.2396, 0.4874, 0.4493, 0.4832, 0.4875, 0.7832, 0.2296, 0.7827, 0.4493, 0.4832, 0.6657, 0.4758, 0.7498, 0.7758, 0.4875, 0.7832, 0.151, 0.1212, 0.2545, 0.1174, 0.2396, 0.4874, 0.01109, 0.4924, 0.2545, 0.1174, 0.3659, 0.1166, 0.4493, 0.4832, 0.2396, 0.4874, 0.3659, 0.1166, 0.4728, 0.1075, 0.6657, 0.4758, 0.4493, 0.4832, 0.2591, 0.01412, 0.2996, 0.01335, 0.2545, 0.1174, 0.151, 0.1212, 0.2996, 0.01335, 0.3391, 0.01245, 0.3659, 0.1166, 0.2545, 0.1174, 0.3391, 0.01245, 0.3779, 0.0103, 0.4728, 0.1075, 0.3659, 0.1166, 0.01214, 0.7766, 0.2296, 0.7827, 0.2234, 0.994, 0.0762, 0.9951, 0.2296, 0.7827, 0.4875, 0.7832, 0.492, 0.9891, 0.2234, 0.994, 0.4875, 0.7832, 0.7498, 0.7758, 0.7651, 0.9737, 0.492, 0.9891])
me_cylinder_001.materials.append(mat_material_002)
me_cylinder_001.materials.append(mat_petal_002)
me_cylinder_001.use_remesh_preserve_volume = False
me_cylinder_001.use_remesh_preserve_attributes = False
me_cylinder_001.use_mirror_vertex_groups = False
me_cylinder_001.update()

# ---- objects
ob_cylinder_001 = bpy.data.objects.new('Cylinder.001', me_cylinder_001)

# ---- transforms, parenting, visibility, modifiers, constraints
ob_cylinder_001.location = (-0.05962, 0.008961, 0.1212)
ob_cylinder_001.scale = (0.01291, 0.01291, 0.1523)
ob_cylinder_001.lineart.crease_threshold = 0.0

# ---- collection membership
col_collection_1.objects.link(ob_cylinder_001)

# ---- scene / render settings (as saved in the file)
scene.frame_start = 1; scene.frame_end = 250; scene.frame_set(1)
scene.render.engine = 'BLENDER_EEVEE_NEXT'
scene.render.resolution_percentage = 50
scene.render.dither_intensity = 0.0
scene.cycles.use_denoising = False
scene.cycles.samples = 128
scene.cycles.sampling_pattern = 'TABULATED_SOBOL'
scene.cycles.use_adaptive_sampling = False
scene.cycles.use_light_tree = False
scene.cycles.blur_glossy = 0.0
scene.cycles.sample_clamp_indirect = 0.0
scene.view_settings.view_transform = 'Standard'
bpy.context.view_layer.update()

# ---- added for rendering (the .blend has no active camera and no usable light): camera, sun
cam_auto = bpy.data.cameras.new('AutoCamera')
cam_auto.lens = 50.0
cam_auto.sensor_width = 36.0
cam_auto.clip_end = 1000.0
ob_auto_camera = bpy.data.objects.new('AutoCamera', cam_auto)
scene.collection.objects.link(ob_auto_camera)
ob_auto_camera.location = (0.508529, -0.721255, 0.715844)
ob_auto_camera.rotation_euler = (1.09748, -7.21219e-08, 0.694738)
scene.camera = ob_auto_camera
light_auto_sun = bpy.data.lights.new('AutoSun', 'SUN')
light_auto_sun.energy = 3.0
light_auto_sun.angle = 0.0523599
ob_auto_sun = bpy.data.objects.new('AutoSun', light_auto_sun)
scene.collection.objects.link(ob_auto_sun)
ob_auto_sun.rotation_euler = (0.872665, 0.174533, 0.523599)
bpy.context.view_layer.update()
